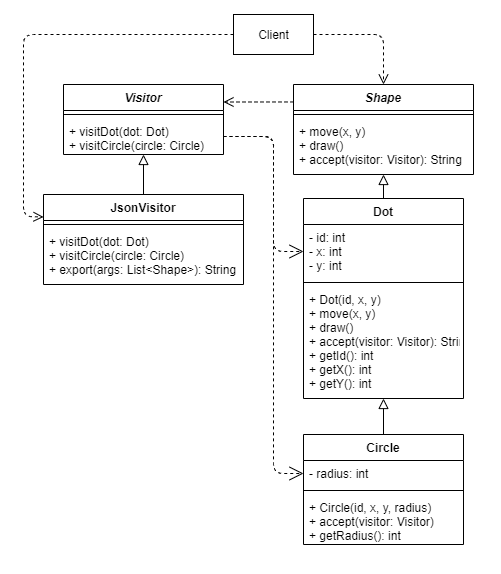

The diagram above was exported from draw.io. Its source (the exported page's mxGraphModel, read from the mxfile embedded in the PNG):
<mxGraphModel dx="981" dy="567" grid="1" gridSize="10" guides="1" tooltips="1" connect="1" arrows="1" fold="1" page="1" pageScale="1" pageWidth="827" pageHeight="1169" math="0" shadow="0">
  <root>
    <mxCell id="0" />
    <mxCell id="1" parent="0" />
    <mxCell id="kiLTg0wMB12dnNRFBJf_-1" value="Visitor" style="swimlane;fontStyle=3;align=center;verticalAlign=top;childLayout=stackLayout;horizontal=1;startSize=26;horizontalStack=0;resizeParent=1;resizeParentMax=0;resizeLast=0;collapsible=1;marginBottom=0;" vertex="1" parent="1">
      <mxGeometry x="80" y="80" width="160" height="70" as="geometry" />
    </mxCell>
    <mxCell id="kiLTg0wMB12dnNRFBJf_-3" value="" style="line;strokeWidth=1;fillColor=none;align=left;verticalAlign=middle;spacingTop=-1;spacingLeft=3;spacingRight=3;rotatable=0;labelPosition=right;points=[];portConstraint=eastwest;" vertex="1" parent="kiLTg0wMB12dnNRFBJf_-1">
      <mxGeometry y="26" width="160" height="8" as="geometry" />
    </mxCell>
    <mxCell id="kiLTg0wMB12dnNRFBJf_-4" value="+ visitDot(dot: Dot)&#10;+ visitCircle(circle: Circle)" style="text;strokeColor=none;fillColor=none;align=left;verticalAlign=top;spacingLeft=4;spacingRight=4;overflow=hidden;rotatable=0;points=[[0,0.5],[1,0.5]];portConstraint=eastwest;" vertex="1" parent="kiLTg0wMB12dnNRFBJf_-1">
      <mxGeometry y="34" width="160" height="36" as="geometry" />
    </mxCell>
    <mxCell id="kiLTg0wMB12dnNRFBJf_-5" value="JsonVisitor" style="swimlane;fontStyle=1;align=center;verticalAlign=top;childLayout=stackLayout;horizontal=1;startSize=26;horizontalStack=0;resizeParent=1;resizeParentMax=0;resizeLast=0;collapsible=1;marginBottom=0;" vertex="1" parent="1">
      <mxGeometry x="60" y="190" width="200" height="90" as="geometry" />
    </mxCell>
    <mxCell id="kiLTg0wMB12dnNRFBJf_-7" value="" style="line;strokeWidth=1;fillColor=none;align=left;verticalAlign=middle;spacingTop=-1;spacingLeft=3;spacingRight=3;rotatable=0;labelPosition=right;points=[];portConstraint=eastwest;" vertex="1" parent="kiLTg0wMB12dnNRFBJf_-5">
      <mxGeometry y="26" width="200" height="8" as="geometry" />
    </mxCell>
    <mxCell id="kiLTg0wMB12dnNRFBJf_-8" value="+ visitDot(dot: Dot)&#10;+ visitCircle(circle: Circle)&#10;+ export(args: List&lt;Shape&gt;): String" style="text;strokeColor=none;fillColor=none;align=left;verticalAlign=top;spacingLeft=4;spacingRight=4;overflow=hidden;rotatable=0;points=[[0,0.5],[1,0.5]];portConstraint=eastwest;" vertex="1" parent="kiLTg0wMB12dnNRFBJf_-5">
      <mxGeometry y="34" width="200" height="56" as="geometry" />
    </mxCell>
    <mxCell id="kiLTg0wMB12dnNRFBJf_-9" value="Shape" style="swimlane;fontStyle=3;align=center;verticalAlign=top;childLayout=stackLayout;horizontal=1;startSize=26;horizontalStack=0;resizeParent=1;resizeParentMax=0;resizeLast=0;collapsible=1;marginBottom=0;" vertex="1" parent="1">
      <mxGeometry x="310" y="80" width="180" height="90" as="geometry" />
    </mxCell>
    <mxCell id="kiLTg0wMB12dnNRFBJf_-11" value="" style="line;strokeWidth=1;fillColor=none;align=left;verticalAlign=middle;spacingTop=-1;spacingLeft=3;spacingRight=3;rotatable=0;labelPosition=right;points=[];portConstraint=eastwest;" vertex="1" parent="kiLTg0wMB12dnNRFBJf_-9">
      <mxGeometry y="26" width="180" height="8" as="geometry" />
    </mxCell>
    <mxCell id="kiLTg0wMB12dnNRFBJf_-12" value="+ move(x, y)&#10;+ draw()&#10;+ accept(visitor: Visitor): String" style="text;strokeColor=none;fillColor=none;align=left;verticalAlign=top;spacingLeft=4;spacingRight=4;overflow=hidden;rotatable=0;points=[[0,0.5],[1,0.5]];portConstraint=eastwest;" vertex="1" parent="kiLTg0wMB12dnNRFBJf_-9">
      <mxGeometry y="34" width="180" height="56" as="geometry" />
    </mxCell>
    <mxCell id="kiLTg0wMB12dnNRFBJf_-13" value="Dot" style="swimlane;fontStyle=1;align=center;verticalAlign=top;childLayout=stackLayout;horizontal=1;startSize=26;horizontalStack=0;resizeParent=1;resizeParentMax=0;resizeLast=0;collapsible=1;marginBottom=0;" vertex="1" parent="1">
      <mxGeometry x="320" y="194" width="160" height="200" as="geometry" />
    </mxCell>
    <mxCell id="kiLTg0wMB12dnNRFBJf_-14" value="- id: int&#10;- x: int&#10;- y: int" style="text;strokeColor=none;fillColor=none;align=left;verticalAlign=top;spacingLeft=4;spacingRight=4;overflow=hidden;rotatable=0;points=[[0,0.5],[1,0.5]];portConstraint=eastwest;" vertex="1" parent="kiLTg0wMB12dnNRFBJf_-13">
      <mxGeometry y="26" width="160" height="54" as="geometry" />
    </mxCell>
    <mxCell id="kiLTg0wMB12dnNRFBJf_-15" value="" style="line;strokeWidth=1;fillColor=none;align=left;verticalAlign=middle;spacingTop=-1;spacingLeft=3;spacingRight=3;rotatable=0;labelPosition=right;points=[];portConstraint=eastwest;" vertex="1" parent="kiLTg0wMB12dnNRFBJf_-13">
      <mxGeometry y="80" width="160" height="8" as="geometry" />
    </mxCell>
    <mxCell id="kiLTg0wMB12dnNRFBJf_-16" value="+ Dot(id, x, y)&#10;+ move(x, y)&#10;+ draw()&#10;+ accept(visitor: Visitor): String&#10;+ getId(): int&#10;+ getX(): int&#10;+ getY(): int" style="text;strokeColor=none;fillColor=none;align=left;verticalAlign=top;spacingLeft=4;spacingRight=4;overflow=hidden;rotatable=0;points=[[0,0.5],[1,0.5]];portConstraint=eastwest;" vertex="1" parent="kiLTg0wMB12dnNRFBJf_-13">
      <mxGeometry y="88" width="160" height="112" as="geometry" />
    </mxCell>
    <mxCell id="kiLTg0wMB12dnNRFBJf_-17" value="Circle" style="swimlane;fontStyle=1;align=center;verticalAlign=top;childLayout=stackLayout;horizontal=1;startSize=26;horizontalStack=0;resizeParent=1;resizeParentMax=0;resizeLast=0;collapsible=1;marginBottom=0;" vertex="1" parent="1">
      <mxGeometry x="320" y="430" width="160" height="110" as="geometry" />
    </mxCell>
    <mxCell id="kiLTg0wMB12dnNRFBJf_-18" value="- radius: int" style="text;strokeColor=none;fillColor=none;align=left;verticalAlign=top;spacingLeft=4;spacingRight=4;overflow=hidden;rotatable=0;points=[[0,0.5],[1,0.5]];portConstraint=eastwest;" vertex="1" parent="kiLTg0wMB12dnNRFBJf_-17">
      <mxGeometry y="26" width="160" height="26" as="geometry" />
    </mxCell>
    <mxCell id="kiLTg0wMB12dnNRFBJf_-19" value="" style="line;strokeWidth=1;fillColor=none;align=left;verticalAlign=middle;spacingTop=-1;spacingLeft=3;spacingRight=3;rotatable=0;labelPosition=right;points=[];portConstraint=eastwest;" vertex="1" parent="kiLTg0wMB12dnNRFBJf_-17">
      <mxGeometry y="52" width="160" height="8" as="geometry" />
    </mxCell>
    <mxCell id="kiLTg0wMB12dnNRFBJf_-20" value="+ Circle(id, x, y, radius)&#10;+ accept(visitor: Visitor)&#10;+ getRadius(): int" style="text;strokeColor=none;fillColor=none;align=left;verticalAlign=top;spacingLeft=4;spacingRight=4;overflow=hidden;rotatable=0;points=[[0,0.5],[1,0.5]];portConstraint=eastwest;" vertex="1" parent="kiLTg0wMB12dnNRFBJf_-17">
      <mxGeometry y="60" width="160" height="50" as="geometry" />
    </mxCell>
    <mxCell id="kiLTg0wMB12dnNRFBJf_-21" value="" style="endArrow=block;endSize=8;endFill=0;html=1;entryX=0.5;entryY=1;entryDx=0;entryDy=0;exitX=0.5;exitY=0;exitDx=0;exitDy=0;" edge="1" parent="1" source="kiLTg0wMB12dnNRFBJf_-17" target="kiLTg0wMB12dnNRFBJf_-13">
      <mxGeometry x="-0.1233" y="-46" width="160" relative="1" as="geometry">
        <mxPoint x="200" y="360" as="sourcePoint" />
        <mxPoint x="400" y="400" as="targetPoint" />
        <mxPoint as="offset" />
      </mxGeometry>
    </mxCell>
    <mxCell id="kiLTg0wMB12dnNRFBJf_-22" value="" style="endArrow=block;endSize=8;endFill=0;html=1;exitX=0.5;exitY=0;exitDx=0;exitDy=0;" edge="1" parent="1" source="kiLTg0wMB12dnNRFBJf_-13">
      <mxGeometry x="-0.1233" y="-46" width="160" relative="1" as="geometry">
        <mxPoint x="399.83" y="206" as="sourcePoint" />
        <mxPoint x="400" y="170" as="targetPoint" />
        <mxPoint as="offset" />
      </mxGeometry>
    </mxCell>
    <mxCell id="kiLTg0wMB12dnNRFBJf_-23" value="" style="endArrow=open;endSize=12;dashed=1;html=1;exitX=1;exitY=0.5;exitDx=0;exitDy=0;entryX=0;entryY=0.5;entryDx=0;entryDy=0;" edge="1" parent="1" source="kiLTg0wMB12dnNRFBJf_-4" target="kiLTg0wMB12dnNRFBJf_-14">
      <mxGeometry x="-0.1757" y="19" width="160" relative="1" as="geometry">
        <mxPoint x="280" y="250" as="sourcePoint" />
        <mxPoint x="440" y="250" as="targetPoint" />
        <Array as="points">
          <mxPoint x="290" y="132" />
          <mxPoint x="290" y="247" />
        </Array>
        <mxPoint as="offset" />
      </mxGeometry>
    </mxCell>
    <mxCell id="kiLTg0wMB12dnNRFBJf_-24" value="" style="endArrow=open;endSize=12;dashed=1;html=1;exitX=1;exitY=0.5;exitDx=0;exitDy=0;entryX=0;entryY=0.5;entryDx=0;entryDy=0;" edge="1" parent="1" source="kiLTg0wMB12dnNRFBJf_-4" target="kiLTg0wMB12dnNRFBJf_-18">
      <mxGeometry x="0.2366" y="-61" width="160" relative="1" as="geometry">
        <mxPoint x="280" y="250" as="sourcePoint" />
        <mxPoint x="440" y="250" as="targetPoint" />
        <Array as="points">
          <mxPoint x="290" y="132" />
          <mxPoint x="290" y="469" />
        </Array>
        <mxPoint as="offset" />
      </mxGeometry>
    </mxCell>
    <mxCell id="kiLTg0wMB12dnNRFBJf_-25" value="" style="endArrow=open;endSize=8;dashed=1;html=1;entryX=1;entryY=0.25;entryDx=0;entryDy=0;exitX=0;exitY=0.194;exitDx=0;exitDy=0;exitPerimeter=0;" edge="1" parent="1" source="kiLTg0wMB12dnNRFBJf_-9" target="kiLTg0wMB12dnNRFBJf_-1">
      <mxGeometry x="-0.1435" y="-37" width="160" relative="1" as="geometry">
        <mxPoint x="280" y="210" as="sourcePoint" />
        <mxPoint x="440" y="210" as="targetPoint" />
        <mxPoint as="offset" />
      </mxGeometry>
    </mxCell>
    <mxCell id="kiLTg0wMB12dnNRFBJf_-26" value="" style="endArrow=block;endSize=8;endFill=0;html=1;exitX=0.5;exitY=0;exitDx=0;exitDy=0;" edge="1" parent="1" source="kiLTg0wMB12dnNRFBJf_-5">
      <mxGeometry x="0.3333" y="70" width="160" relative="1" as="geometry">
        <mxPoint x="160" y="210" as="sourcePoint" />
        <mxPoint x="160" y="150" as="targetPoint" />
        <mxPoint as="offset" />
      </mxGeometry>
    </mxCell>
    <mxCell id="kiLTg0wMB12dnNRFBJf_-27" value="Client" style="html=1;" vertex="1" parent="1">
      <mxGeometry x="250" y="10" width="80" height="40" as="geometry" />
    </mxCell>
    <mxCell id="kiLTg0wMB12dnNRFBJf_-28" value="" style="endArrow=open;endSize=8;dashed=1;html=1;entryX=0.5;entryY=0;entryDx=0;entryDy=0;exitX=1;exitY=0.5;exitDx=0;exitDy=0;" edge="1" parent="1" source="kiLTg0wMB12dnNRFBJf_-27" target="kiLTg0wMB12dnNRFBJf_-9">
      <mxGeometry x="1" y="-143" width="160" relative="1" as="geometry">
        <mxPoint x="350" y="29.659999999999997" as="sourcePoint" />
        <mxPoint x="510" y="29.659999999999997" as="targetPoint" />
        <Array as="points">
          <mxPoint x="400" y="30" />
        </Array>
        <mxPoint x="140" y="-113" as="offset" />
      </mxGeometry>
    </mxCell>
    <mxCell id="kiLTg0wMB12dnNRFBJf_-30" value="" style="endArrow=open;endSize=8;dashed=1;html=1;exitX=0;exitY=0.5;exitDx=0;exitDy=0;entryX=0;entryY=0.25;entryDx=0;entryDy=0;" edge="1" parent="1" source="kiLTg0wMB12dnNRFBJf_-27" target="kiLTg0wMB12dnNRFBJf_-5">
      <mxGeometry x="1" y="-143" width="160" relative="1" as="geometry">
        <mxPoint x="120" y="30" as="sourcePoint" />
        <mxPoint x="40" y="220" as="targetPoint" />
        <Array as="points">
          <mxPoint x="40" y="30" />
          <mxPoint x="40" y="212" />
        </Array>
        <mxPoint x="140" y="-113" as="offset" />
      </mxGeometry>
    </mxCell>
  </root>
</mxGraphModel>